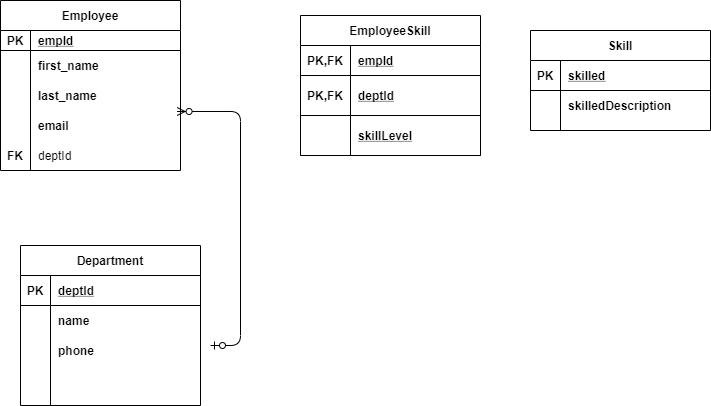

The diagram above was exported from draw.io. Its source (the exported page's mxGraphModel, read from the mxfile embedded in the PNG):
<mxGraphModel dx="782" dy="437" grid="1" gridSize="10" guides="1" tooltips="1" connect="1" arrows="1" fold="1" page="1" pageScale="1" pageWidth="850" pageHeight="1100" math="0" shadow="0">
  <root>
    <mxCell id="0" />
    <mxCell id="1" parent="0" />
    <mxCell id="M1Fd32NMI5dq1FxNb2Z--27" value="Department" style="shape=table;startSize=30;container=1;collapsible=1;childLayout=tableLayout;fixedRows=1;rowLines=0;fontStyle=1;align=center;resizeLast=1;" vertex="1" parent="1">
      <mxGeometry x="80" y="280" width="180" height="160" as="geometry" />
    </mxCell>
    <mxCell id="M1Fd32NMI5dq1FxNb2Z--28" value="" style="shape=partialRectangle;collapsible=0;dropTarget=0;pointerEvents=0;fillColor=none;top=0;left=0;bottom=1;right=0;points=[[0,0.5],[1,0.5]];portConstraint=eastwest;" vertex="1" parent="M1Fd32NMI5dq1FxNb2Z--27">
      <mxGeometry y="30" width="180" height="30" as="geometry" />
    </mxCell>
    <mxCell id="M1Fd32NMI5dq1FxNb2Z--29" value="PK" style="shape=partialRectangle;connectable=0;fillColor=none;top=0;left=0;bottom=0;right=0;fontStyle=1;overflow=hidden;" vertex="1" parent="M1Fd32NMI5dq1FxNb2Z--28">
      <mxGeometry width="30" height="30" as="geometry" />
    </mxCell>
    <mxCell id="M1Fd32NMI5dq1FxNb2Z--30" value="deptId" style="shape=partialRectangle;connectable=0;fillColor=none;top=0;left=0;bottom=0;right=0;align=left;spacingLeft=6;fontStyle=5;overflow=hidden;" vertex="1" parent="M1Fd32NMI5dq1FxNb2Z--28">
      <mxGeometry x="30" width="150" height="30" as="geometry" />
    </mxCell>
    <mxCell id="M1Fd32NMI5dq1FxNb2Z--31" value="" style="shape=partialRectangle;collapsible=0;dropTarget=0;pointerEvents=0;fillColor=none;top=0;left=0;bottom=0;right=0;points=[[0,0.5],[1,0.5]];portConstraint=eastwest;" vertex="1" parent="M1Fd32NMI5dq1FxNb2Z--27">
      <mxGeometry y="60" width="180" height="30" as="geometry" />
    </mxCell>
    <mxCell id="M1Fd32NMI5dq1FxNb2Z--32" value="" style="shape=partialRectangle;connectable=0;fillColor=none;top=0;left=0;bottom=0;right=0;editable=1;overflow=hidden;" vertex="1" parent="M1Fd32NMI5dq1FxNb2Z--31">
      <mxGeometry width="30" height="30" as="geometry" />
    </mxCell>
    <mxCell id="M1Fd32NMI5dq1FxNb2Z--33" value="name" style="shape=partialRectangle;connectable=0;fillColor=none;top=0;left=0;bottom=0;right=0;align=left;spacingLeft=6;overflow=hidden;fontStyle=1" vertex="1" parent="M1Fd32NMI5dq1FxNb2Z--31">
      <mxGeometry x="30" width="150" height="30" as="geometry" />
    </mxCell>
    <mxCell id="M1Fd32NMI5dq1FxNb2Z--34" value="" style="shape=partialRectangle;collapsible=0;dropTarget=0;pointerEvents=0;fillColor=none;top=0;left=0;bottom=0;right=0;points=[[0,0.5],[1,0.5]];portConstraint=eastwest;" vertex="1" parent="M1Fd32NMI5dq1FxNb2Z--27">
      <mxGeometry y="90" width="180" height="30" as="geometry" />
    </mxCell>
    <mxCell id="M1Fd32NMI5dq1FxNb2Z--35" value="" style="shape=partialRectangle;connectable=0;fillColor=none;top=0;left=0;bottom=0;right=0;editable=1;overflow=hidden;" vertex="1" parent="M1Fd32NMI5dq1FxNb2Z--34">
      <mxGeometry width="30" height="30" as="geometry" />
    </mxCell>
    <mxCell id="M1Fd32NMI5dq1FxNb2Z--36" value="phone" style="shape=partialRectangle;connectable=0;fillColor=none;top=0;left=0;bottom=0;right=0;align=left;spacingLeft=6;overflow=hidden;fontStyle=1" vertex="1" parent="M1Fd32NMI5dq1FxNb2Z--34">
      <mxGeometry x="30" width="150" height="30" as="geometry" />
    </mxCell>
    <mxCell id="M1Fd32NMI5dq1FxNb2Z--37" value="" style="shape=partialRectangle;collapsible=0;dropTarget=0;pointerEvents=0;fillColor=none;top=0;left=0;bottom=0;right=0;points=[[0,0.5],[1,0.5]];portConstraint=eastwest;" vertex="1" parent="M1Fd32NMI5dq1FxNb2Z--27">
      <mxGeometry y="120" width="180" height="30" as="geometry" />
    </mxCell>
    <mxCell id="M1Fd32NMI5dq1FxNb2Z--38" value="" style="shape=partialRectangle;connectable=0;fillColor=none;top=0;left=0;bottom=0;right=0;editable=1;overflow=hidden;" vertex="1" parent="M1Fd32NMI5dq1FxNb2Z--37">
      <mxGeometry width="30" height="30" as="geometry" />
    </mxCell>
    <mxCell id="M1Fd32NMI5dq1FxNb2Z--39" value="" style="shape=partialRectangle;connectable=0;fillColor=none;top=0;left=0;bottom=0;right=0;align=left;spacingLeft=6;overflow=hidden;" vertex="1" parent="M1Fd32NMI5dq1FxNb2Z--37">
      <mxGeometry x="30" width="150" height="30" as="geometry" />
    </mxCell>
    <mxCell id="M1Fd32NMI5dq1FxNb2Z--53" value="Employee" style="shape=table;startSize=30;container=1;collapsible=1;childLayout=tableLayout;fixedRows=1;rowLines=0;fontStyle=1;align=center;resizeLast=1;" vertex="1" parent="1">
      <mxGeometry x="60" y="35" width="180" height="170" as="geometry" />
    </mxCell>
    <mxCell id="M1Fd32NMI5dq1FxNb2Z--54" value="" style="shape=partialRectangle;collapsible=0;dropTarget=0;pointerEvents=0;fillColor=none;top=0;left=0;bottom=1;right=0;points=[[0,0.5],[1,0.5]];portConstraint=eastwest;" vertex="1" parent="M1Fd32NMI5dq1FxNb2Z--53">
      <mxGeometry y="30" width="180" height="20" as="geometry" />
    </mxCell>
    <mxCell id="M1Fd32NMI5dq1FxNb2Z--55" value="PK" style="shape=partialRectangle;connectable=0;fillColor=none;top=0;left=0;bottom=0;right=0;fontStyle=1;overflow=hidden;" vertex="1" parent="M1Fd32NMI5dq1FxNb2Z--54">
      <mxGeometry width="30" height="20" as="geometry" />
    </mxCell>
    <mxCell id="M1Fd32NMI5dq1FxNb2Z--56" value="empId" style="shape=partialRectangle;connectable=0;fillColor=none;top=0;left=0;bottom=0;right=0;align=left;spacingLeft=6;fontStyle=5;overflow=hidden;" vertex="1" parent="M1Fd32NMI5dq1FxNb2Z--54">
      <mxGeometry x="30" width="150" height="20" as="geometry" />
    </mxCell>
    <mxCell id="M1Fd32NMI5dq1FxNb2Z--57" value="" style="shape=partialRectangle;collapsible=0;dropTarget=0;pointerEvents=0;fillColor=none;top=0;left=0;bottom=0;right=0;points=[[0,0.5],[1,0.5]];portConstraint=eastwest;" vertex="1" parent="M1Fd32NMI5dq1FxNb2Z--53">
      <mxGeometry y="50" width="180" height="30" as="geometry" />
    </mxCell>
    <mxCell id="M1Fd32NMI5dq1FxNb2Z--58" value="" style="shape=partialRectangle;connectable=0;fillColor=none;top=0;left=0;bottom=0;right=0;editable=1;overflow=hidden;" vertex="1" parent="M1Fd32NMI5dq1FxNb2Z--57">
      <mxGeometry width="30" height="30" as="geometry" />
    </mxCell>
    <mxCell id="M1Fd32NMI5dq1FxNb2Z--59" value="first_name" style="shape=partialRectangle;connectable=0;fillColor=none;top=0;left=0;bottom=0;right=0;align=left;spacingLeft=6;overflow=hidden;fontStyle=1" vertex="1" parent="M1Fd32NMI5dq1FxNb2Z--57">
      <mxGeometry x="30" width="150" height="30" as="geometry" />
    </mxCell>
    <mxCell id="M1Fd32NMI5dq1FxNb2Z--60" value="" style="shape=partialRectangle;collapsible=0;dropTarget=0;pointerEvents=0;fillColor=none;top=0;left=0;bottom=0;right=0;points=[[0,0.5],[1,0.5]];portConstraint=eastwest;" vertex="1" parent="M1Fd32NMI5dq1FxNb2Z--53">
      <mxGeometry y="80" width="180" height="30" as="geometry" />
    </mxCell>
    <mxCell id="M1Fd32NMI5dq1FxNb2Z--61" value="" style="shape=partialRectangle;connectable=0;fillColor=none;top=0;left=0;bottom=0;right=0;editable=1;overflow=hidden;" vertex="1" parent="M1Fd32NMI5dq1FxNb2Z--60">
      <mxGeometry width="30" height="30" as="geometry" />
    </mxCell>
    <mxCell id="M1Fd32NMI5dq1FxNb2Z--62" value="last_name" style="shape=partialRectangle;connectable=0;fillColor=none;top=0;left=0;bottom=0;right=0;align=left;spacingLeft=6;overflow=hidden;fontStyle=1" vertex="1" parent="M1Fd32NMI5dq1FxNb2Z--60">
      <mxGeometry x="30" width="150" height="30" as="geometry" />
    </mxCell>
    <mxCell id="M1Fd32NMI5dq1FxNb2Z--66" value="" style="shape=partialRectangle;collapsible=0;dropTarget=0;pointerEvents=0;fillColor=none;top=0;left=0;bottom=0;right=0;points=[[0,0.5],[1,0.5]];portConstraint=eastwest;" vertex="1" parent="M1Fd32NMI5dq1FxNb2Z--53">
      <mxGeometry y="110" width="180" height="30" as="geometry" />
    </mxCell>
    <mxCell id="M1Fd32NMI5dq1FxNb2Z--67" value="" style="shape=partialRectangle;connectable=0;fillColor=none;top=0;left=0;bottom=0;right=0;editable=1;overflow=hidden;" vertex="1" parent="M1Fd32NMI5dq1FxNb2Z--66">
      <mxGeometry width="30" height="30" as="geometry" />
    </mxCell>
    <mxCell id="M1Fd32NMI5dq1FxNb2Z--68" value="email" style="shape=partialRectangle;connectable=0;fillColor=none;top=0;left=0;bottom=0;right=0;align=left;spacingLeft=6;overflow=hidden;fontStyle=1" vertex="1" parent="M1Fd32NMI5dq1FxNb2Z--66">
      <mxGeometry x="30" width="150" height="30" as="geometry" />
    </mxCell>
    <mxCell id="M1Fd32NMI5dq1FxNb2Z--63" value="" style="shape=partialRectangle;collapsible=0;dropTarget=0;pointerEvents=0;fillColor=none;top=0;left=0;bottom=0;right=0;points=[[0,0.5],[1,0.5]];portConstraint=eastwest;" vertex="1" parent="M1Fd32NMI5dq1FxNb2Z--53">
      <mxGeometry y="140" width="180" height="30" as="geometry" />
    </mxCell>
    <mxCell id="M1Fd32NMI5dq1FxNb2Z--64" value="FK" style="shape=partialRectangle;connectable=0;fillColor=none;top=0;left=0;bottom=0;right=0;editable=1;overflow=hidden;fontStyle=1" vertex="1" parent="M1Fd32NMI5dq1FxNb2Z--63">
      <mxGeometry width="30" height="30" as="geometry" />
    </mxCell>
    <mxCell id="M1Fd32NMI5dq1FxNb2Z--65" value="deptId" style="shape=partialRectangle;connectable=0;fillColor=none;top=0;left=0;bottom=0;right=0;align=left;spacingLeft=6;overflow=hidden;" vertex="1" parent="M1Fd32NMI5dq1FxNb2Z--63">
      <mxGeometry x="30" width="150" height="30" as="geometry" />
    </mxCell>
    <mxCell id="M1Fd32NMI5dq1FxNb2Z--69" value="Skill" style="shape=table;startSize=30;container=1;collapsible=1;childLayout=tableLayout;fixedRows=1;rowLines=0;fontStyle=1;align=center;resizeLast=1;" vertex="1" parent="1">
      <mxGeometry x="590" y="65" width="180" height="100" as="geometry" />
    </mxCell>
    <mxCell id="M1Fd32NMI5dq1FxNb2Z--70" value="" style="shape=partialRectangle;collapsible=0;dropTarget=0;pointerEvents=0;fillColor=none;top=0;left=0;bottom=1;right=0;points=[[0,0.5],[1,0.5]];portConstraint=eastwest;" vertex="1" parent="M1Fd32NMI5dq1FxNb2Z--69">
      <mxGeometry y="30" width="180" height="30" as="geometry" />
    </mxCell>
    <mxCell id="M1Fd32NMI5dq1FxNb2Z--71" value="PK" style="shape=partialRectangle;connectable=0;fillColor=none;top=0;left=0;bottom=0;right=0;fontStyle=1;overflow=hidden;" vertex="1" parent="M1Fd32NMI5dq1FxNb2Z--70">
      <mxGeometry width="30" height="30" as="geometry" />
    </mxCell>
    <mxCell id="M1Fd32NMI5dq1FxNb2Z--72" value="skilled" style="shape=partialRectangle;connectable=0;fillColor=none;top=0;left=0;bottom=0;right=0;align=left;spacingLeft=6;fontStyle=5;overflow=hidden;" vertex="1" parent="M1Fd32NMI5dq1FxNb2Z--70">
      <mxGeometry x="30" width="150" height="30" as="geometry" />
    </mxCell>
    <mxCell id="M1Fd32NMI5dq1FxNb2Z--73" value="" style="shape=partialRectangle;collapsible=0;dropTarget=0;pointerEvents=0;fillColor=none;top=0;left=0;bottom=0;right=0;points=[[0,0.5],[1,0.5]];portConstraint=eastwest;" vertex="1" parent="M1Fd32NMI5dq1FxNb2Z--69">
      <mxGeometry y="60" width="180" height="30" as="geometry" />
    </mxCell>
    <mxCell id="M1Fd32NMI5dq1FxNb2Z--74" value="" style="shape=partialRectangle;connectable=0;fillColor=none;top=0;left=0;bottom=0;right=0;editable=1;overflow=hidden;" vertex="1" parent="M1Fd32NMI5dq1FxNb2Z--73">
      <mxGeometry width="30" height="30" as="geometry" />
    </mxCell>
    <mxCell id="M1Fd32NMI5dq1FxNb2Z--75" value="skilledDescription" style="shape=partialRectangle;connectable=0;fillColor=none;top=0;left=0;bottom=0;right=0;align=left;spacingLeft=6;overflow=hidden;fontStyle=1" vertex="1" parent="M1Fd32NMI5dq1FxNb2Z--73">
      <mxGeometry x="30" width="150" height="30" as="geometry" />
    </mxCell>
    <mxCell id="M1Fd32NMI5dq1FxNb2Z--82" value="EmployeeSkill" style="shape=table;startSize=30;container=1;collapsible=1;childLayout=tableLayout;fixedRows=1;rowLines=0;fontStyle=1;align=center;resizeLast=1;" vertex="1" parent="1">
      <mxGeometry x="360" y="50" width="180" height="140" as="geometry" />
    </mxCell>
    <mxCell id="M1Fd32NMI5dq1FxNb2Z--83" value="" style="shape=partialRectangle;collapsible=0;dropTarget=0;pointerEvents=0;fillColor=none;top=0;left=0;bottom=1;right=0;points=[[0,0.5],[1,0.5]];portConstraint=eastwest;" vertex="1" parent="M1Fd32NMI5dq1FxNb2Z--82">
      <mxGeometry y="30" width="180" height="30" as="geometry" />
    </mxCell>
    <mxCell id="M1Fd32NMI5dq1FxNb2Z--84" value="PK,FK" style="shape=partialRectangle;connectable=0;fillColor=none;top=0;left=0;bottom=0;right=0;fontStyle=1;overflow=hidden;" vertex="1" parent="M1Fd32NMI5dq1FxNb2Z--83">
      <mxGeometry width="50" height="30" as="geometry" />
    </mxCell>
    <mxCell id="M1Fd32NMI5dq1FxNb2Z--85" value="empId" style="shape=partialRectangle;connectable=0;fillColor=none;top=0;left=0;bottom=0;right=0;align=left;spacingLeft=6;fontStyle=5;overflow=hidden;" vertex="1" parent="M1Fd32NMI5dq1FxNb2Z--83">
      <mxGeometry x="50" width="130" height="30" as="geometry" />
    </mxCell>
    <mxCell id="M1Fd32NMI5dq1FxNb2Z--99" value="" style="shape=partialRectangle;collapsible=0;dropTarget=0;pointerEvents=0;fillColor=none;top=0;left=0;bottom=1;right=0;points=[[0,0.5],[1,0.5]];portConstraint=eastwest;" vertex="1" parent="M1Fd32NMI5dq1FxNb2Z--82">
      <mxGeometry y="60" width="180" height="40" as="geometry" />
    </mxCell>
    <mxCell id="M1Fd32NMI5dq1FxNb2Z--100" value="PK,FK" style="shape=partialRectangle;connectable=0;fillColor=none;top=0;left=0;bottom=0;right=0;fontStyle=1;overflow=hidden;" vertex="1" parent="M1Fd32NMI5dq1FxNb2Z--99">
      <mxGeometry width="50" height="40" as="geometry" />
    </mxCell>
    <mxCell id="M1Fd32NMI5dq1FxNb2Z--101" value="deptId" style="shape=partialRectangle;connectable=0;fillColor=none;top=0;left=0;bottom=0;right=0;align=left;spacingLeft=6;fontStyle=5;overflow=hidden;" vertex="1" parent="M1Fd32NMI5dq1FxNb2Z--99">
      <mxGeometry x="50" width="130" height="40" as="geometry" />
    </mxCell>
    <mxCell id="M1Fd32NMI5dq1FxNb2Z--102" value="" style="shape=partialRectangle;collapsible=0;dropTarget=0;pointerEvents=0;fillColor=none;top=0;left=0;bottom=1;right=0;points=[[0,0.5],[1,0.5]];portConstraint=eastwest;" vertex="1" parent="M1Fd32NMI5dq1FxNb2Z--82">
      <mxGeometry y="100" width="180" height="40" as="geometry" />
    </mxCell>
    <mxCell id="M1Fd32NMI5dq1FxNb2Z--103" value="" style="shape=partialRectangle;connectable=0;fillColor=none;top=0;left=0;bottom=0;right=0;fontStyle=1;overflow=hidden;" vertex="1" parent="M1Fd32NMI5dq1FxNb2Z--102">
      <mxGeometry width="50" height="40" as="geometry" />
    </mxCell>
    <mxCell id="M1Fd32NMI5dq1FxNb2Z--104" value="skillLevel" style="shape=partialRectangle;connectable=0;fillColor=none;top=0;left=0;bottom=0;right=0;align=left;spacingLeft=6;fontStyle=5;overflow=hidden;" vertex="1" parent="M1Fd32NMI5dq1FxNb2Z--102">
      <mxGeometry x="50" width="130" height="40" as="geometry" />
    </mxCell>
    <mxCell id="M1Fd32NMI5dq1FxNb2Z--105" value="" style="edgeStyle=entityRelationEdgeStyle;fontSize=12;html=1;endArrow=ERzeroToMany;startArrow=ERzeroToOne;entryX=0.981;entryY=0.033;entryDx=0;entryDy=0;entryPerimeter=0;" edge="1" parent="1" target="M1Fd32NMI5dq1FxNb2Z--66">
      <mxGeometry width="100" height="100" relative="1" as="geometry">
        <mxPoint x="270" y="380" as="sourcePoint" />
        <mxPoint x="240" y="130" as="targetPoint" />
      </mxGeometry>
    </mxCell>
  </root>
</mxGraphModel>